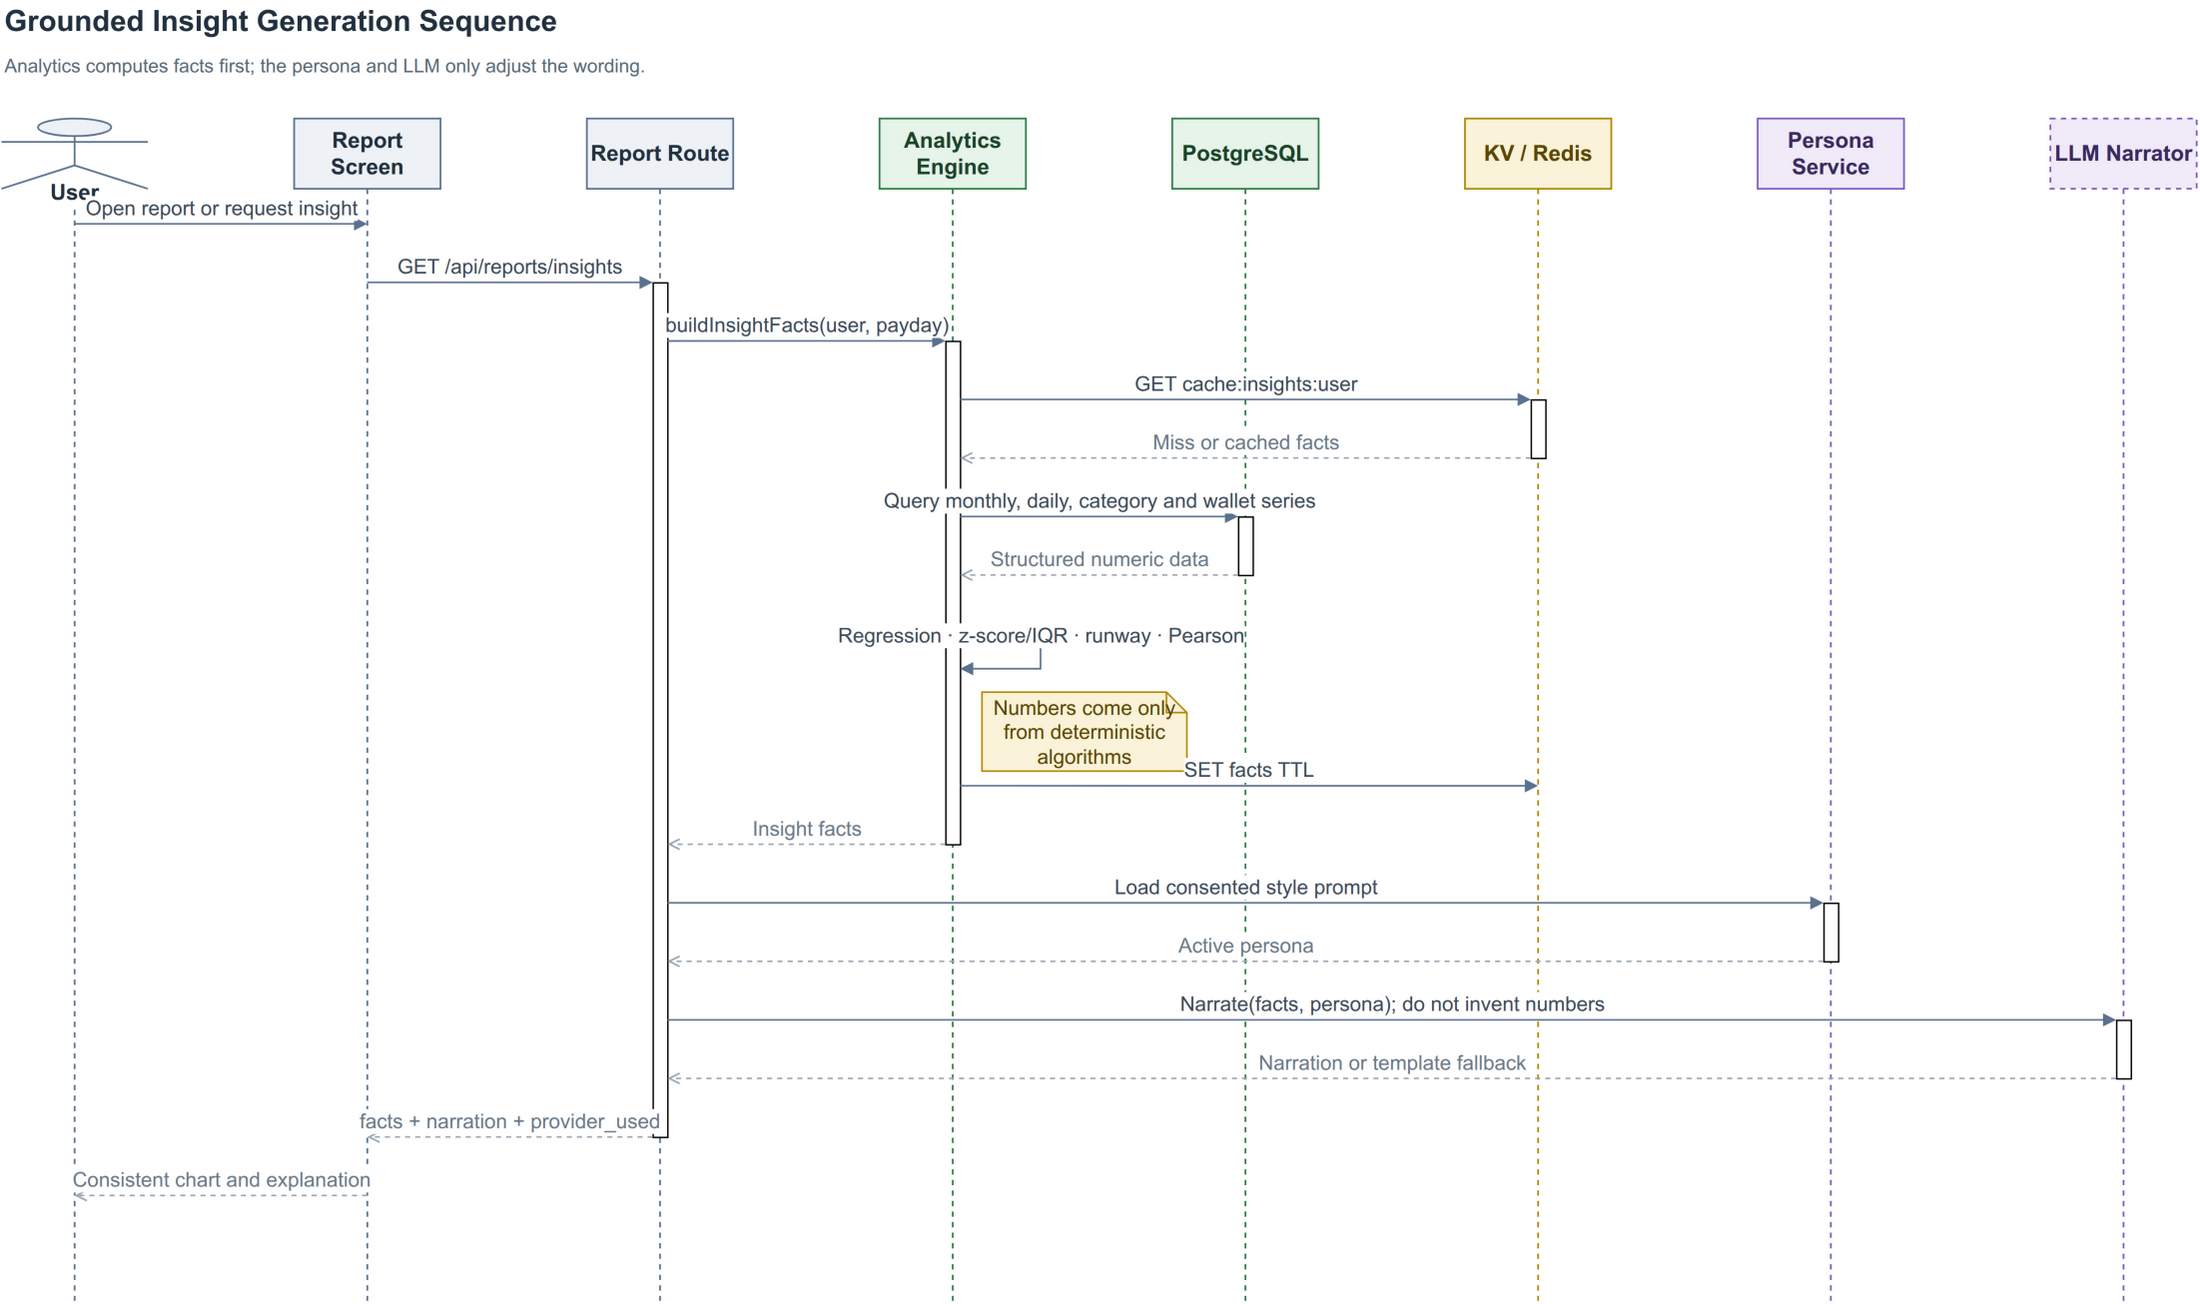

The diagram above was exported from draw.io. Its source (the exported page's mxGraphModel, read from the mxfile embedded in the PNG):
<mxGraphModel dx="800" dy="600" grid="1" gridSize="10" guides="1" tooltips="1" connect="1" arrows="1" fold="1" page="1" pageScale="1" pageWidth="1580" pageHeight="940" math="0" shadow="0" reportStyled="1">
  <root>
    <mxCell id="0" />
    <mxCell id="1" parent="0" />
    <mxCell id="report-title" value="Grounded Insight Generation Sequence" style="text;html=1;align=left;verticalAlign=middle;fontSize=20;fontStyle=1;fontColor=#22303F;" vertex="1" parent="1">
      <mxGeometry x="40" y="14" width="1500" height="28" as="geometry" />
    </mxCell>
    <mxCell id="report-subtitle" value="Analytics computes facts first; the persona and LLM only adjust the wording." style="text;html=1;align=left;verticalAlign=middle;fontSize=13;fontColor=#5A6A78;whiteSpace=wrap;" vertex="1" parent="1">
      <mxGeometry x="40" y="44" width="1500" height="30" as="geometry" />
    </mxCell>
    <mxCell id="user" value="&lt;b&gt;User&lt;/b&gt;" style="shape=umlLifeline;perimeter=lifelinePerimeter;whiteSpace=wrap;html=1;container=1;dropTarget=0;collapsible=0;recursiveResize=0;outlineConnect=0;portConstraint=eastwest;participant=umlActor;verticalAlign=bottom;spacingBottom=-14;labelBackgroundColor=#ffffff;fillColor=#EEF2F7;strokeColor=#5B7290;fontColor=#22303F;fontSize=15;strokeWidth=1.2;size=48;" vertex="1" parent="1">
      <mxGeometry x="40" y="95" width="100" height="808" as="geometry" />
    </mxCell>
    <mxCell id="screen" value="&lt;b&gt;Report Screen&lt;/b&gt;" style="shape=umlLifeline;perimeter=lifelinePerimeter;whiteSpace=wrap;html=1;container=1;dropTarget=0;collapsible=0;recursiveResize=0;outlineConnect=0;portConstraint=eastwest;fillColor=#EEF2F7;strokeColor=#5B7290;fontColor=#22303F;fontSize=15;strokeWidth=1.2;size=48;" vertex="1" parent="1">
      <mxGeometry x="240" y="95" width="100" height="808" as="geometry" />
    </mxCell>
    <mxCell id="route" value="&lt;b&gt;Report Route&lt;/b&gt;" style="shape=umlLifeline;perimeter=lifelinePerimeter;whiteSpace=wrap;html=1;container=1;dropTarget=0;collapsible=0;recursiveResize=0;outlineConnect=0;portConstraint=eastwest;fillColor=#EEF2F7;strokeColor=#5B7290;fontColor=#22303F;fontSize=15;strokeWidth=1.2;size=48;" vertex="1" parent="1">
      <mxGeometry x="440" y="95" width="100" height="808" as="geometry" />
    </mxCell>
    <mxCell id="analytics" value="&lt;b&gt;Analytics Engine&lt;/b&gt;" style="shape=umlLifeline;perimeter=lifelinePerimeter;whiteSpace=wrap;html=1;container=1;dropTarget=0;collapsible=0;recursiveResize=0;outlineConnect=0;portConstraint=eastwest;fillColor=#E6F4EA;strokeColor=#2E7D46;fontColor=#1B4429;fontSize=15;strokeWidth=1.2;size=48;" vertex="1" parent="1">
      <mxGeometry x="640" y="95" width="100" height="808" as="geometry" />
    </mxCell>
    <mxCell id="db" value="&lt;b&gt;PostgreSQL&lt;/b&gt;" style="shape=umlLifeline;perimeter=lifelinePerimeter;whiteSpace=wrap;html=1;container=1;dropTarget=0;collapsible=0;recursiveResize=0;outlineConnect=0;portConstraint=eastwest;fillColor=#E6F4EA;strokeColor=#2E7D46;fontColor=#1B4429;fontSize=15;strokeWidth=1.2;size=48;" vertex="1" parent="1">
      <mxGeometry x="840" y="95" width="100" height="808" as="geometry" />
    </mxCell>
    <mxCell id="cache" value="&lt;b&gt;KV / Redis&lt;/b&gt;" style="shape=umlLifeline;perimeter=lifelinePerimeter;whiteSpace=wrap;html=1;container=1;dropTarget=0;collapsible=0;recursiveResize=0;outlineConnect=0;portConstraint=eastwest;fillColor=#FBF3D9;strokeColor=#B08900;fontColor=#5A4700;fontSize=15;strokeWidth=1.2;size=48;" vertex="1" parent="1">
      <mxGeometry x="1040" y="95" width="100" height="808" as="geometry" />
    </mxCell>
    <mxCell id="persona" value="&lt;b&gt;Persona Service&lt;/b&gt;" style="shape=umlLifeline;perimeter=lifelinePerimeter;whiteSpace=wrap;html=1;container=1;dropTarget=0;collapsible=0;recursiveResize=0;outlineConnect=0;portConstraint=eastwest;fillColor=#F0EAF9;strokeColor=#7C5CBF;fontColor=#3A2A5F;fontSize=15;strokeWidth=1.2;size=48;" vertex="1" parent="1">
      <mxGeometry x="1240" y="95" width="100" height="808" as="geometry" />
    </mxCell>
    <mxCell id="llm" value="&lt;b&gt;LLM Narrator&lt;/b&gt;" style="shape=umlLifeline;perimeter=lifelinePerimeter;whiteSpace=wrap;html=1;container=1;dropTarget=0;collapsible=0;recursiveResize=0;outlineConnect=0;portConstraint=eastwest;fillColor=#F0EAF9;strokeColor=#7C5CBF;fontColor=#3A2A5F;fontSize=15;strokeWidth=1.2;size=48;dashed=1;" vertex="1" parent="1">
      <mxGeometry x="1440" y="95" width="100" height="808" as="geometry" />
    </mxCell>
    <mxCell id="act0" value="" style="html=1;points=[];perimeter=orthogonalPerimeter;outlineConnect=0;fillColor=#ffffff;" vertex="1" parent="cache">
      <mxGeometry x="45" y="192" width="10" height="40" as="geometry" />
    </mxCell>
    <mxCell id="act1" value="" style="html=1;points=[];perimeter=orthogonalPerimeter;outlineConnect=0;fillColor=#ffffff;" vertex="1" parent="db">
      <mxGeometry x="45" y="272" width="10" height="40" as="geometry" />
    </mxCell>
    <mxCell id="act2" value="" style="html=1;points=[];perimeter=orthogonalPerimeter;outlineConnect=0;fillColor=#ffffff;" vertex="1" parent="analytics">
      <mxGeometry x="45" y="152" width="10" height="344" as="geometry" />
    </mxCell>
    <mxCell id="act3" value="" style="html=1;points=[];perimeter=orthogonalPerimeter;outlineConnect=0;fillColor=#ffffff;" vertex="1" parent="persona">
      <mxGeometry x="45" y="536" width="10" height="40" as="geometry" />
    </mxCell>
    <mxCell id="act4" value="" style="html=1;points=[];perimeter=orthogonalPerimeter;outlineConnect=0;fillColor=#ffffff;" vertex="1" parent="llm">
      <mxGeometry x="45" y="616" width="10" height="40" as="geometry" />
    </mxCell>
    <mxCell id="act5" value="" style="html=1;points=[];perimeter=orthogonalPerimeter;outlineConnect=0;fillColor=#ffffff;" vertex="1" parent="route">
      <mxGeometry x="45" y="112" width="10" height="584" as="geometry" />
    </mxCell>
    <mxCell id="m0" value="Open report or request insight" style="html=1;verticalAlign=bottom;endArrow=block;curved=0;rounded=0;exitX=0.5;exitY=0.0891;entryX=0.5;entryY=0.0891;fontSize=14;labelBackgroundColor=#FFFFFF;fontColor=#3D4B5A;strokeWidth=1.15;strokeColor=#5B7290;" edge="1" parent="1" source="user" target="screen">
      <mxGeometry relative="1" as="geometry" />
    </mxCell>
    <mxCell id="m1" value="GET /api/reports/insights" style="html=1;verticalAlign=bottom;endArrow=block;curved=0;rounded=0;exitX=0.5;exitY=0.1386;entryX=0;entryY=0.0;fontSize=14;labelBackgroundColor=#FFFFFF;fontColor=#3D4B5A;strokeWidth=1.15;strokeColor=#5B7290;" edge="1" parent="1" source="screen" target="act5">
      <mxGeometry relative="1" as="geometry" />
    </mxCell>
    <mxCell id="m2" value="buildInsightFacts(user, payday)" style="html=1;verticalAlign=bottom;endArrow=block;curved=0;rounded=0;exitX=1;exitY=0.0685;entryX=0;entryY=0.0;fontSize=14;labelBackgroundColor=#FFFFFF;fontColor=#3D4B5A;strokeWidth=1.15;strokeColor=#5B7290;" edge="1" parent="1" source="act5" target="act2">
      <mxGeometry relative="1" as="geometry" />
    </mxCell>
    <mxCell id="m3" value="GET cache:insights:user" style="html=1;verticalAlign=bottom;endArrow=block;curved=0;rounded=0;exitX=1;exitY=0.1163;entryX=0;entryY=0.0;fontSize=14;labelBackgroundColor=#FFFFFF;fontColor=#3D4B5A;strokeWidth=1.15;strokeColor=#5B7290;" edge="1" parent="1" source="act2" target="act0">
      <mxGeometry relative="1" as="geometry" />
    </mxCell>
    <mxCell id="m4" value="Miss or cached facts" style="html=1;verticalAlign=bottom;endArrow=open;dashed=1;curved=0;rounded=0;exitX=0;exitY=1.0;entryX=1;entryY=0.2326;fontSize=14;labelBackgroundColor=#FFFFFF;fontColor=#6B7A89;strokeWidth=1.15;strokeColor=#9AA7B4;" edge="1" parent="1" source="act0" target="act2">
      <mxGeometry relative="1" as="geometry" />
    </mxCell>
    <mxCell id="m5" value="Query monthly, daily, category and wallet series" style="html=1;verticalAlign=bottom;endArrow=block;curved=0;rounded=0;exitX=1;exitY=0.3488;entryX=0;entryY=0.0;fontSize=14;labelBackgroundColor=#FFFFFF;fontColor=#3D4B5A;strokeWidth=1.15;strokeColor=#5B7290;" edge="1" parent="1" source="act2" target="act1">
      <mxGeometry relative="1" as="geometry" />
    </mxCell>
    <mxCell id="m6" value="Structured numeric data" style="html=1;verticalAlign=bottom;endArrow=open;dashed=1;curved=0;rounded=0;exitX=0;exitY=1.0;entryX=1;entryY=0.4651;fontSize=14;labelBackgroundColor=#FFFFFF;fontColor=#6B7A89;strokeWidth=1.15;strokeColor=#9AA7B4;" edge="1" parent="1" source="act1" target="act2">
      <mxGeometry relative="1" as="geometry" />
    </mxCell>
    <mxCell id="m7" value="Regression · z-score/IQR · runway · Pearson" style="html=1;verticalAlign=bottom;endArrow=block;curved=0;rounded=0;exitX=1;exitY=0.5814;entryX=1;entryY=0.6512;fontSize=14;labelBackgroundColor=#FFFFFF;fontColor=#3D4B5A;strokeWidth=1.15;strokeColor=#5B7290;" edge="1" parent="1" source="act2" target="act2">
      <mxGeometry relative="1" as="geometry">
        <Array as="points">
          <mxPoint x="750" y="447" />
          <mxPoint x="750" y="471" />
        </Array>
      </mxGeometry>
    </mxCell>
    <mxCell id="note8" value="Numbers come only from deterministic algorithms" style="shape=note;whiteSpace=wrap;html=1;size=14;fillColor=#FBF3D9;strokeColor=#B08900;fontColor=#5A4700;fontSize=14;strokeWidth=1.1;" vertex="1" parent="1">
      <mxGeometry x="710" y="487" width="140" height="54" as="geometry" />
    </mxCell>
    <mxCell id="m9" value="SET facts TTL" style="html=1;verticalAlign=bottom;endArrow=block;curved=0;rounded=0;exitX=1;exitY=0.8837;entryX=0.5;entryY=0.5644;fontSize=14;labelBackgroundColor=#FFFFFF;fontColor=#3D4B5A;strokeWidth=1.15;strokeColor=#5B7290;" edge="1" parent="1" source="act2" target="cache">
      <mxGeometry relative="1" as="geometry" />
    </mxCell>
    <mxCell id="m10" value="Insight facts" style="html=1;verticalAlign=bottom;endArrow=open;dashed=1;curved=0;rounded=0;exitX=0;exitY=1.0;entryX=1;entryY=0.6575;fontSize=14;labelBackgroundColor=#FFFFFF;fontColor=#6B7A89;strokeWidth=1.15;strokeColor=#9AA7B4;" edge="1" parent="1" source="act2" target="act5">
      <mxGeometry relative="1" as="geometry" />
    </mxCell>
    <mxCell id="m11" value="Load consented style prompt" style="html=1;verticalAlign=bottom;endArrow=block;curved=0;rounded=0;exitX=1;exitY=0.726;entryX=0;entryY=0.0;fontSize=14;labelBackgroundColor=#FFFFFF;fontColor=#3D4B5A;strokeWidth=1.15;strokeColor=#5B7290;" edge="1" parent="1" source="act5" target="act3">
      <mxGeometry relative="1" as="geometry" />
    </mxCell>
    <mxCell id="m12" value="Active persona" style="html=1;verticalAlign=bottom;endArrow=open;dashed=1;curved=0;rounded=0;exitX=0;exitY=1.0;entryX=1;entryY=0.7945;fontSize=14;labelBackgroundColor=#FFFFFF;fontColor=#6B7A89;strokeWidth=1.15;strokeColor=#9AA7B4;" edge="1" parent="1" source="act3" target="act5">
      <mxGeometry relative="1" as="geometry" />
    </mxCell>
    <mxCell id="m13" value="Narrate(facts, persona); do not invent numbers" style="html=1;verticalAlign=bottom;endArrow=block;curved=0;rounded=0;exitX=1;exitY=0.863;entryX=0;entryY=0.0;fontSize=14;labelBackgroundColor=#FFFFFF;fontColor=#3D4B5A;strokeWidth=1.15;strokeColor=#5B7290;" edge="1" parent="1" source="act5" target="act4">
      <mxGeometry relative="1" as="geometry" />
    </mxCell>
    <mxCell id="m14" value="Narration or template fallback" style="html=1;verticalAlign=bottom;endArrow=open;dashed=1;curved=0;rounded=0;exitX=0;exitY=1.0;entryX=1;entryY=0.9315;fontSize=14;labelBackgroundColor=#FFFFFF;fontColor=#6B7A89;strokeWidth=1.15;strokeColor=#9AA7B4;" edge="1" parent="1" source="act4" target="act5">
      <mxGeometry relative="1" as="geometry" />
    </mxCell>
    <mxCell id="m15" value="facts + narration + provider_used" style="html=1;verticalAlign=bottom;endArrow=open;dashed=1;curved=0;rounded=0;exitX=0;exitY=1.0;entryX=0.5;entryY=0.8614;fontSize=14;labelBackgroundColor=#FFFFFF;fontColor=#6B7A89;strokeWidth=1.15;strokeColor=#9AA7B4;" edge="1" parent="1" source="act5" target="screen">
      <mxGeometry relative="1" as="geometry" />
    </mxCell>
    <mxCell id="m16" value="Consistent chart and explanation" style="html=1;verticalAlign=bottom;endArrow=open;dashed=1;curved=0;rounded=0;exitX=0.5;exitY=0.9109;entryX=0.5;entryY=0.9109;fontSize=14;labelBackgroundColor=#FFFFFF;fontColor=#6B7A89;strokeWidth=1.15;strokeColor=#9AA7B4;" edge="1" parent="1" source="screen" target="user">
      <mxGeometry relative="1" as="geometry" />
    </mxCell>
  </root>
</mxGraphModel>